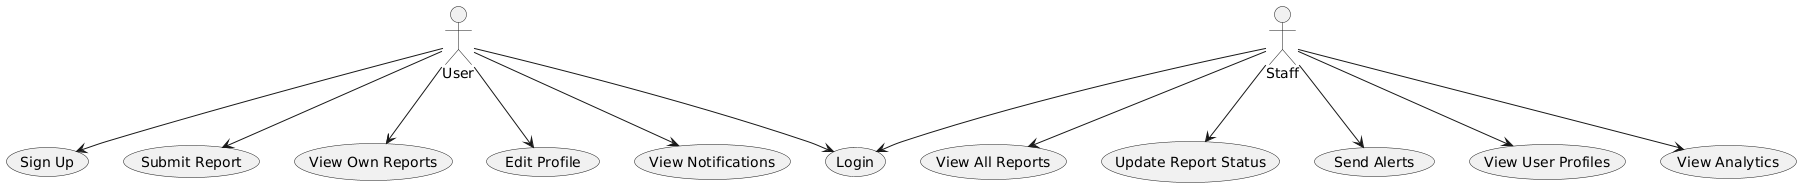

The diagram above was rendered by PlantUML. Its source (embedded in the PNG):
@startuml
actor User
actor Staff

User --> (Login)
User --> (Sign Up)
User --> (Submit Report)
User --> (View Own Reports)
User --> (Edit Profile)
User --> (View Notifications)

Staff --> (Login)
Staff --> (View All Reports)
Staff --> (Update Report Status)
Staff --> (Send Alerts)
Staff --> (View User Profiles)
Staff --> (View Analytics)
@enduml